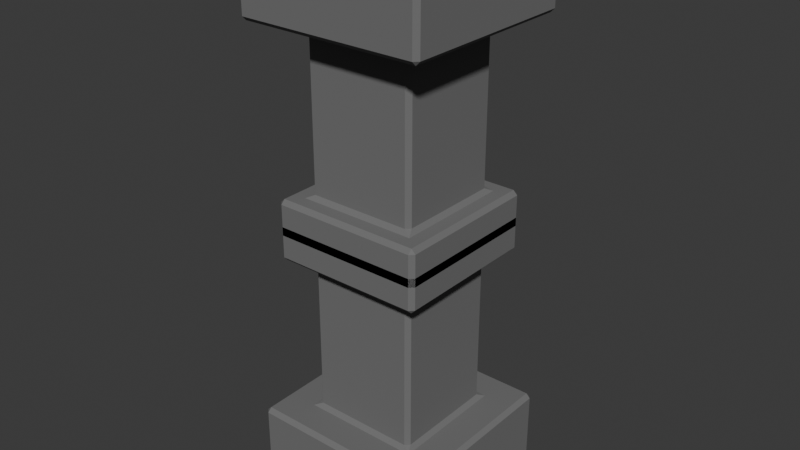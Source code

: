 # Source: socket_aztec.blend  (saved by Blender 4.3.34; exported with 4.5.12 LTS)
import bpy
from mathutils import Matrix  # noqa: F401  (used for matrix-valued properties, if any)

bpy.ops.wm.read_factory_settings(use_empty=True)
scene = bpy.context.scene
scene.name = 'Scene'

# ---- materials (node trees are filled in below, after node groups)
mat_stone = bpy.data.materials.new('Stone')
mat_stone.alpha_threshold = 0.0
mat_stone.use_transparent_shadow = False
mat_stone.roughness = 0.5
mat_stone.line_color = (0.0, 0.0, 0.0, 1.0)

# ---- node groups
ng_smooth_by_angle = bpy.data.node_groups.new('Smooth by Angle', 'GeometryNodeTree')
_s = ng_smooth_by_angle.interface.new_socket(name='Mesh', in_out='OUTPUT', socket_type='NodeSocketGeometry')
_s = ng_smooth_by_angle.interface.new_socket(name='Mesh', in_out='INPUT', socket_type='NodeSocketGeometry')
_s = ng_smooth_by_angle.interface.new_socket(name='Angle', in_out='INPUT', socket_type='NodeSocketFloat')
_s.subtype = 'ANGLE'
_s.default_value = 0.5236
_s.min_value = 0.0
_s.max_value = 3.142
_s.description = 'Maximum face angle for smooth edges'
_s = ng_smooth_by_angle.interface.new_socket(name='Ignore Sharpness', in_out='INPUT', socket_type='NodeSocketBool')
_s.force_non_field = True
ng_smooth_by_angle.description = 'Set the sharpness of mesh edges based on the angle between the neighboring faces'
ng_smooth_by_angle.is_modifier = True
_N = ng_smooth_by_angle.nodes; _L = ng_smooth_by_angle.links
n0 = _N.new('GeometryNodeSetShadeSmooth'); n0.name = 'Set Shade Smooth'; n0.location = (120, -80)
n0.domain = 'EDGE'
n1 = _N.new('GeometryNodeSetShadeSmooth'); n1.name = 'Set Shade Smooth.001'; n1.location = (300, -80)
n2 = _N.new('NodeGroupOutput'); n2.name = 'Group Output'; n2.location = (480, -80)
n3 = _N.new('GeometryNodeInputMeshEdgeAngle'); n3.name = 'Edge Angle'; n3.location = (-440, -240)
n4 = _N.new('NodeGroupInput'); n4.name = 'Group Input'; n4.location = (-80, -80)
n5 = _N.new('GeometryNodeInputEdgeSmooth'); n5.name = 'Is Edge Smooth'; n5.location = (-260, -120)
n6 = _N.new('GeometryNodeInputShadeSmooth'); n6.name = 'Is Shade Smooth'; n6.location = (-440, -397)
n7 = _N.new('FunctionNodeCompare'); n7.name = 'Compare'; n7.location = (-260, -260)
n7.operation = 'LESS_EQUAL'
n7.inputs[6].default_value = (0.0, 0.0, 0.0, 0.0)
n7.inputs[7].default_value = (0.0, 0.0, 0.0, 0.0)
n8 = _N.new('FunctionNodeBooleanMath'); n8.name = 'Boolean Math.001'; n8.location = (-80, -260)
n9 = _N.new('NodeGroupInput'); n9.name = 'Group Input.001'; n9.location = (-440, -329)
n10 = _N.new('NodeGroupInput'); n10.name = 'Group Input.002'; n10.location = (-259, -189)
n11 = _N.new('FunctionNodeBooleanMath'); n11.name = 'Boolean Math'; n11.location = (-80, -149)
n11.operation = 'OR'
n12 = _N.new('FunctionNodeBooleanMath'); n12.name = 'Boolean Math.002'; n12.location = (-260, -380)
n12.operation = 'OR'
n13 = _N.new('NodeGroupInput'); n13.name = 'Group Input.003'; n13.location = (-440, -460)
_L.new(n3.outputs[0], n7.inputs[0])
_L.new(n1.outputs[0], n2.inputs[0])
_L.new(n9.outputs[1], n7.inputs[1])
_L.new(n7.outputs[0], n8.inputs[0])
_L.new(n4.outputs[0], n0.inputs[0])
_L.new(n0.outputs[0], n1.inputs[0])
_L.new(n8.outputs[0], n0.inputs[2])
_L.new(n10.outputs[2], n11.inputs[1])
_L.new(n5.outputs[0], n11.inputs[0])
_L.new(n11.outputs[0], n0.inputs[1])
_L.new(n13.outputs[2], n12.inputs[1])
_L.new(n6.outputs[0], n12.inputs[0])
_L.new(n12.outputs[0], n8.inputs[1])
n2.is_active_output = True

# ---- material node trees
mat_stone.use_nodes = True; mat_stone.node_tree.nodes.clear()
_N = mat_stone.node_tree.nodes; _L = mat_stone.node_tree.links
n0 = _N.new('ShaderNodeOutputMaterial'); n0.name = 'Material Output'; n0.location = (300, 300)
n1 = _N.new('ShaderNodeBsdfPrincipled'); n1.name = 'Principled BSDF'; n1.location = (10, 300)
n1.inputs[0].default_value = (0.1651, 0.1651, 0.1651, 1.0)
n1.inputs[2].default_value = 1.0
n1.inputs[3].default_value = 1.45
_L.new(n1.outputs[0], n0.inputs[0])
n0.is_active_output = True

# ---- world
world_world = bpy.data.worlds.new('World'); scene.world = world_world
world_world.use_nodes = True; world_world.node_tree.nodes.clear()
_N = world_world.node_tree.nodes; _L = world_world.node_tree.links
n0 = _N.new('ShaderNodeOutputWorld'); n0.name = 'World Output'; n0.location = (300, 300)
n1 = _N.new('ShaderNodeBackground'); n1.name = 'Background'; n1.location = (10, 300)
n1.inputs[0].default_value = (0.05088, 0.05088, 0.05088, 1.0)
_L.new(n1.outputs[0], n0.inputs[0])
n0.is_active_output = True
world_world.color = (0.05088, 0.05088, 0.05088)
world_world.sun_shadow_jitter_overblur = 0.0

# ---- meshes
me_cube_002 = bpy.data.meshes.new('Cube.002')
me_cube_002.from_pydata([(-1.0, -1.0, -1.0), (-1.0, -1.0, 1.0), (-1.0, 1.0, -1.0), (-1.0, 1.0, 1.0), (1.0, -1.0, -1.0), (1.0, -1.0, 1.0), (1.0, 1.0, -1.0), (1.0, 1.0, 1.0)], [], [(0, 1, 3, 2), (2, 3, 7, 6), (6, 7, 5, 4), (4, 5, 1, 0), (2, 6, 4, 0), (7, 3, 1, 5)])
_uv = me_cube_002.uv_layers.new(name='UVMap')
_uv.uv.foreach_set('vector', [0.375, 0.0, 0.625, 0.0, 0.625, 0.25, 0.375, 0.25, 0.375, 0.25, 0.625, 0.25, 0.625, 0.5, 0.375, 0.5, 0.375, 0.5, 0.625, 0.5, 0.625, 0.75, 0.375, 0.75, 0.375, 0.75, 0.625, 0.75, 0.625, 1.0, 0.375, 1.0, 0.125, 0.5, 0.375, 0.5, 0.375, 0.75, 0.125, 0.75, 0.625, 0.5, 0.875, 0.5, 0.875, 0.75, 0.625, 0.75])
me_cube_002.update()
me_cube = bpy.data.meshes.new('Cube')
me_cube.from_pydata([(0.2, -0.2, 1.2), (0.2, -0.2, 1.015), (0.2, 0.2, 1.2), (0.2, 0.2, 1.015), (-0.2, -0.2, 1.2), (-0.2, -0.2, 1.015), (-0.2, 0.2, 1.2), (-0.2, 0.2, 1.015), (0.1187, -0.1187, 1.015), (0.1187, 0.1187, 1.015), (-0.1187, -0.1187, 1.015), (-0.1187, 0.1187, 1.015), (0.1187, -0.1187, 0.6658), (0.1187, 0.1187, 0.6658), (-0.1187, -0.1187, 0.6658), (-0.1187, 0.1187, 0.6658), (0.1644, -0.1644, 0.6658), (0.1644, 0.1644, 0.6658), (-0.1644, -0.1644, 0.6658), (-0.1644, 0.1644, 0.6658), (0.1644, -0.1644, 0.591), (0.1644, 0.1644, 0.591), (-0.1644, -0.1644, 0.591), (-0.1644, 0.1644, 0.591), (0.2, -0.2, -1.748e-08), (0.2, -0.2, 0.1851), (0.2, 0.2, -1.748e-08), (0.2, 0.2, 0.1851), (-0.2, -0.2, 1.748e-08), (-0.2, -0.2, 0.1851), (-0.2, 0.2, 1.748e-08), (-0.2, 0.2, 0.1851), (0.1187, -0.1187, 0.1851), (0.1187, 0.1187, 0.1851), (-0.1187, -0.1187, 0.1851), (-0.1187, 0.1187, 0.1851), (0.1187, -0.1187, 0.5342), (0.1187, 0.1187, 0.5342), (-0.1187, -0.1187, 0.5342), (-0.1187, 0.1187, 0.5342), (0.1644, -0.1644, 0.5342), (0.1644, 0.1644, 0.5342), (-0.1644, -0.1644, 0.5342), (-0.1644, 0.1644, 0.5342), (0.1644, -0.1644, 0.609), (0.1644, 0.1644, 0.609), (-0.1644, -0.1644, 0.609), (-0.1644, 0.1644, 0.609)], [], [(0, 1, 3, 2), (2, 3, 7, 6), (6, 7, 5, 4), (4, 5, 1, 0), (2, 6, 4, 0), (1, 5, 10, 8), (7, 3, 9, 11), (5, 7, 11, 10), (3, 1, 8, 9), (10, 11, 15, 14), (9, 8, 12, 13), (8, 10, 14, 12), (11, 9, 13, 15), (12, 14, 18, 16), (15, 13, 17, 19), (14, 15, 19, 18), (13, 12, 16, 17), (18, 19, 23, 22), (17, 16, 20, 21), (16, 18, 22, 20), (19, 17, 21, 23), (24, 26, 27, 25), (26, 30, 31, 27), (30, 28, 29, 31), (28, 24, 25, 29), (26, 24, 28, 30), (25, 32, 34, 29), (31, 35, 33, 27), (29, 34, 35, 31), (27, 33, 32, 25), (34, 38, 39, 35), (33, 37, 36, 32), (32, 36, 38, 34), (35, 39, 37, 33), (36, 40, 42, 38), (39, 43, 41, 37), (38, 42, 43, 39), (37, 41, 40, 36), (42, 46, 47, 43), (41, 45, 44, 40), (40, 44, 46, 42), (43, 47, 45, 41)])
_uv = me_cube.uv_layers.new(name='UVMap')
_uv.uv.foreach_set('vector', [0.375, 0.0, 0.625, 0.0, 0.625, 0.25, 0.375, 0.25, 0.375, 0.25, 0.625, 0.25, 0.625, 0.5, 0.375, 0.5, 0.375, 0.5, 0.625, 0.5, 0.625, 0.75, 0.375, 0.75, 0.375, 0.75, 0.625, 0.75, 0.625, 1.0, 0.375, 1.0, 0.125, 0.5, 0.375, 0.5, 0.375, 0.75, 0.125, 0.75, 0.625, 1.0, 0.625, 0.75, 0.625, 0.75, 0.625, 1.0, 0.625, 0.5, 0.625, 0.25, 0.625, 0.25, 0.625, 0.5, 0.625, 0.75, 0.625, 0.5, 0.625, 0.5, 0.625, 0.75, 0.625, 0.25, 0.625, 0.0, 0.625, 0.0, 0.625, 0.25, 0.625, 0.75, 0.625, 0.5, 0.625, 0.5, 0.625, 0.75, 0.625, 0.25, 0.625, 0.0, 0.625, 0.0, 0.625, 0.25, 0.625, 1.0, 0.625, 0.75, 0.625, 0.75, 0.625, 1.0, 0.625, 0.5, 0.625, 0.25, 0.625, 0.25, 0.625, 0.5, 0.625, 1.0, 0.625, 0.75, 0.625, 0.75, 0.625, 1.0, 0.625, 0.5, 0.625, 0.25, 0.625, 0.25, 0.625, 0.5, 0.625, 0.75, 0.625, 0.5, 0.625, 0.5, 0.625, 0.75, 0.625, 0.25, 0.625, 0.0, 0.625, 0.0, 0.625, 0.25, 0.625, 0.75, 0.625, 0.5, 0.625, 0.5, 0.625, 0.75, 0.625, 0.25, 0.625, 0.0, 0.625, 0.0, 0.625, 0.25, 0.625, 1.0, 0.625, 0.75, 0.625, 0.75, 0.625, 1.0, 0.625, 0.5, 0.625, 0.25, 0.625, 0.25, 0.625, 0.5, 0.375, 0.0, 0.375, 0.25, 0.625, 0.25, 0.625, 0.0, 0.375, 0.25, 0.375, 0.5, 0.625, 0.5, 0.625, 0.25, 0.375, 0.5, 0.375, 0.75, 0.625, 0.75, 0.625, 0.5, 0.375, 0.75, 0.375, 1.0, 0.625, 1.0, 0.625, 0.75, 0.125, 0.5, 0.125, 0.75, 0.375, 0.75, 0.375, 0.5, 0.625, 1.0, 0.625, 1.0, 0.625, 0.75, 0.625, 0.75, 0.625, 0.5, 0.625, 0.5, 0.625, 0.25, 0.625, 0.25, 0.625, 0.75, 0.625, 0.75, 0.625, 0.5, 0.625, 0.5, 0.625, 0.25, 0.625, 0.25, 0.625, 0.0, 0.625, 0.0, 0.625, 0.75, 0.625, 0.75, 0.625, 0.5, 0.625, 0.5, 0.625, 0.25, 0.625, 0.25, 0.625, 0.0, 0.625, 0.0, 0.625, 1.0, 0.625, 1.0, 0.625, 0.75, 0.625, 0.75, 0.625, 0.5, 0.625, 0.5, 0.625, 0.25, 0.625, 0.25, 0.625, 1.0, 0.625, 1.0, 0.625, 0.75, 0.625, 0.75, 0.625, 0.5, 0.625, 0.5, 0.625, 0.25, 0.625, 0.25, 0.625, 0.75, 0.625, 0.75, 0.625, 0.5, 0.625, 0.5, 0.625, 0.25, 0.625, 0.25, 0.625, 0.0, 0.625, 0.0, 0.625, 0.75, 0.625, 0.75, 0.625, 0.5, 0.625, 0.5, 0.625, 0.25, 0.625, 0.25, 0.625, 0.0, 0.625, 0.0, 0.625, 1.0, 0.625, 1.0, 0.625, 0.75, 0.625, 0.75, 0.625, 0.5, 0.625, 0.5, 0.625, 0.25, 0.625, 0.25])
me_cube.materials.append(mat_stone)
me_cube.update()

# ---- objects
ob_placeholder = bpy.data.objects.new('Placeholder', me_cube_002)
ob_socket = bpy.data.objects.new('socket', me_cube)

# ---- transforms, parenting, visibility, modifiers, constraints
ob_placeholder.parent = ob_socket
ob_placeholder.matrix_parent_inverse = Matrix(((1.0, -0.0, 0.0, 9.313e-10), (-0.0, 1.0, -0.0, 9.313e-10), (-0.0, -0.0, 1.0, 0.3), (-0.0, 0.0, -0.0, 1.0)))
ob_placeholder.location = (0.0, 0.0, 1.0)
ob_placeholder.rotation_euler = (0.7854, 0.7854, -5.732e-10)
ob_placeholder.scale = (0.1, 0.1, 0.1)
ob_placeholder.hide_render = True
ob_socket.location = (0.0, 0.0, 0.0)
_m = ob_socket.modifiers.new('Boolean', 'BOOLEAN')
_m.object = ob_placeholder
_m = ob_socket.modifiers.new('Bevel', 'BEVEL')
_m = ob_socket.modifiers.new('Smooth by Angle', 'NODES')
_m.node_group = ng_smooth_by_angle
_m.use_pin_to_last = True
_m.show_group_selector = False

# ---- collection membership
scene.collection.objects.link(ob_placeholder)
scene.collection.objects.link(ob_socket)

# ---- scene / render settings (as saved in the file)
scene.frame_start = 1; scene.frame_end = 250; scene.frame_set(1)
scene.render.engine = 'BLENDER_EEVEE_NEXT'
bpy.context.view_layer.update()

# ---- added for rendering (the .blend has no active camera and no usable light): camera, sun
cam_auto = bpy.data.cameras.new('AutoCamera')
cam_auto.lens = 50.0
cam_auto.sensor_width = 36.0
cam_auto.clip_end = 1000.0
ob_auto_camera = bpy.data.objects.new('AutoCamera', cam_auto)
scene.collection.objects.link(ob_auto_camera)
ob_auto_camera.location = (1.22745, -1.47294, 1.58196)
ob_auto_camera.rotation_euler = (1.09748, -7.21219e-08, 0.694738)
scene.camera = ob_auto_camera
light_auto_sun = bpy.data.lights.new('AutoSun', 'SUN')
light_auto_sun.energy = 3.0
light_auto_sun.angle = 0.0523599
ob_auto_sun = bpy.data.objects.new('AutoSun', light_auto_sun)
scene.collection.objects.link(ob_auto_sun)
ob_auto_sun.rotation_euler = (0.872665, 0.174533, 0.523599)
bpy.context.view_layer.update()
